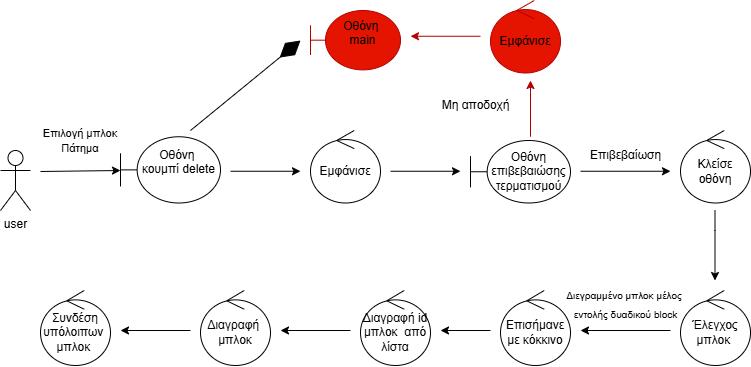

The diagram above was exported from draw.io. Its source (the exported page's mxGraphModel, read from the mxfile embedded in the PNG):
<mxGraphModel dx="1025" dy="503" grid="1" gridSize="10" guides="1" tooltips="1" connect="1" arrows="1" fold="1" page="1" pageScale="1" pageWidth="827" pageHeight="1169" math="0" shadow="0">
  <root>
    <mxCell id="0" />
    <mxCell id="1" parent="0" />
    <mxCell id="S-WtvnXRs-I43GF1FmAN-2" value="user" style="shape=umlActor;verticalLabelPosition=bottom;verticalAlign=top;html=1;outlineConnect=0;" vertex="1" parent="1">
      <mxGeometry x="20" y="220" width="30" height="60" as="geometry" />
    </mxCell>
    <mxCell id="S-WtvnXRs-I43GF1FmAN-3" value="" style="endArrow=classic;html=1;rounded=0;" edge="1" parent="1">
      <mxGeometry width="50" height="50" relative="1" as="geometry">
        <mxPoint x="60" y="241" as="sourcePoint" />
        <mxPoint x="140" y="240" as="targetPoint" />
      </mxGeometry>
    </mxCell>
    <mxCell id="S-WtvnXRs-I43GF1FmAN-5" value="&lt;font style=&quot;font-size: 11px;&quot;&gt;Επιλογή μπλοκ&lt;/font&gt;&lt;div&gt;&lt;font style=&quot;font-size: 11px;&quot;&gt;Πάτημα&lt;/font&gt;&lt;/div&gt;" style="text;html=1;align=center;verticalAlign=middle;whiteSpace=wrap;rounded=0;" vertex="1" parent="1">
      <mxGeometry x="40" y="190" width="120" height="40" as="geometry" />
    </mxCell>
    <mxCell id="S-WtvnXRs-I43GF1FmAN-6" value="Οθόνη&amp;nbsp;&lt;div&gt;&amp;nbsp;κουμπί delete&amp;nbsp;&lt;br&gt;&lt;div&gt;&lt;br&gt;&lt;/div&gt;&lt;/div&gt;" style="shape=umlBoundary;whiteSpace=wrap;html=1;" vertex="1" parent="1">
      <mxGeometry x="140" y="206.25" width="100" height="66.25" as="geometry" />
    </mxCell>
    <mxCell id="S-WtvnXRs-I43GF1FmAN-7" value="" style="endArrow=classic;html=1;rounded=0;" edge="1" parent="1">
      <mxGeometry width="50" height="50" relative="1" as="geometry">
        <mxPoint x="250" y="240.75" as="sourcePoint" />
        <mxPoint x="320" y="240.75" as="targetPoint" />
      </mxGeometry>
    </mxCell>
    <mxCell id="S-WtvnXRs-I43GF1FmAN-8" value="Εμφάνισε" style="ellipse;shape=umlControl;whiteSpace=wrap;html=1;" vertex="1" parent="1">
      <mxGeometry x="330" y="200" width="70" height="72.5" as="geometry" />
    </mxCell>
    <mxCell id="S-WtvnXRs-I43GF1FmAN-9" value="" style="endArrow=classic;html=1;rounded=0;" edge="1" parent="1">
      <mxGeometry width="50" height="50" relative="1" as="geometry">
        <mxPoint x="410" y="240.75" as="sourcePoint" />
        <mxPoint x="480" y="240.75" as="targetPoint" />
      </mxGeometry>
    </mxCell>
    <mxCell id="S-WtvnXRs-I43GF1FmAN-10" value="Οθόνη επιβεβαιώσης τερματισμού" style="shape=umlBoundary;whiteSpace=wrap;html=1;" vertex="1" parent="1">
      <mxGeometry x="490" y="210" width="100" height="62.5" as="geometry" />
    </mxCell>
    <mxCell id="S-WtvnXRs-I43GF1FmAN-11" value="" style="endArrow=classic;html=1;rounded=0;" edge="1" parent="1">
      <mxGeometry width="50" height="50" relative="1" as="geometry">
        <mxPoint x="600" y="240.75" as="sourcePoint" />
        <mxPoint x="690" y="240.75" as="targetPoint" />
      </mxGeometry>
    </mxCell>
    <mxCell id="S-WtvnXRs-I43GF1FmAN-12" value="Επιβεβαίωση" style="text;html=1;align=center;verticalAlign=middle;resizable=0;points=[];autosize=1;strokeColor=none;fillColor=none;" vertex="1" parent="1">
      <mxGeometry x="600" y="210" width="90" height="30" as="geometry" />
    </mxCell>
    <mxCell id="S-WtvnXRs-I43GF1FmAN-13" value="Κλείσε οθόνη" style="ellipse;shape=umlControl;whiteSpace=wrap;html=1;" vertex="1" parent="1">
      <mxGeometry x="700" y="200" width="70" height="72.5" as="geometry" />
    </mxCell>
    <mxCell id="S-WtvnXRs-I43GF1FmAN-14" value="" style="endArrow=classic;html=1;rounded=0;" edge="1" parent="1">
      <mxGeometry width="50" height="50" relative="1" as="geometry">
        <mxPoint x="734.5" y="280" as="sourcePoint" />
        <mxPoint x="734.5" y="350" as="targetPoint" />
        <Array as="points">
          <mxPoint x="734.5" y="300" />
        </Array>
      </mxGeometry>
    </mxCell>
    <mxCell id="S-WtvnXRs-I43GF1FmAN-16" value="" style="endArrow=classic;html=1;rounded=0;fillColor=#e51400;strokeColor=#B20000;" edge="1" parent="1">
      <mxGeometry width="50" height="50" relative="1" as="geometry">
        <mxPoint x="550" y="206.25" as="sourcePoint" />
        <mxPoint x="550" y="150" as="targetPoint" />
      </mxGeometry>
    </mxCell>
    <mxCell id="S-WtvnXRs-I43GF1FmAN-17" value="Μη αποδοχή" style="text;html=1;align=center;verticalAlign=middle;resizable=0;points=[];autosize=1;strokeColor=none;fillColor=none;" vertex="1" parent="1">
      <mxGeometry x="450" y="160" width="90" height="30" as="geometry" />
    </mxCell>
    <mxCell id="S-WtvnXRs-I43GF1FmAN-18" value="&lt;font style=&quot;color: rgb(0, 0, 0);&quot;&gt;Εμφάνισε&lt;/font&gt;" style="ellipse;shape=umlControl;whiteSpace=wrap;html=1;fillColor=#e51400;fontColor=#ffffff;strokeColor=#B20000;" vertex="1" parent="1">
      <mxGeometry x="510" y="70" width="70" height="72.5" as="geometry" />
    </mxCell>
    <mxCell id="S-WtvnXRs-I43GF1FmAN-19" value="" style="endArrow=classic;html=1;rounded=0;fillColor=#e51400;strokeColor=#B20000;" edge="1" parent="1">
      <mxGeometry width="50" height="50" relative="1" as="geometry">
        <mxPoint x="500" y="105.75" as="sourcePoint" />
        <mxPoint x="430" y="105.75" as="targetPoint" />
      </mxGeometry>
    </mxCell>
    <mxCell id="S-WtvnXRs-I43GF1FmAN-20" value="&lt;font style=&quot;color: rgb(0, 0, 0);&quot;&gt;Οθόνη&amp;nbsp;&lt;/font&gt;&lt;div&gt;&lt;font style=&quot;color: rgb(0, 0, 0);&quot;&gt;&amp;nbsp;main&amp;nbsp;&lt;br&gt;&lt;/font&gt;&lt;div&gt;&lt;br&gt;&lt;/div&gt;&lt;/div&gt;" style="shape=umlBoundary;whiteSpace=wrap;html=1;fillColor=#e51400;fontColor=#ffffff;strokeColor=#B20000;" vertex="1" parent="1">
      <mxGeometry x="330" y="80" width="90" height="59.38" as="geometry" />
    </mxCell>
    <mxCell id="S-WtvnXRs-I43GF1FmAN-21" value="" style="endArrow=diamondThin;endFill=1;endSize=24;html=1;rounded=0;" edge="1" parent="1">
      <mxGeometry width="160" relative="1" as="geometry">
        <mxPoint x="210" y="200" as="sourcePoint" />
        <mxPoint x="320" y="110" as="targetPoint" />
      </mxGeometry>
    </mxCell>
    <mxCell id="S-WtvnXRs-I43GF1FmAN-22" value="Έλεγχος μπλοκ&amp;nbsp;" style="ellipse;shape=umlControl;whiteSpace=wrap;html=1;" vertex="1" parent="1">
      <mxGeometry x="700" y="360" width="70" height="75" as="geometry" />
    </mxCell>
    <mxCell id="S-WtvnXRs-I43GF1FmAN-23" value="" style="endArrow=classic;html=1;rounded=0;" edge="1" parent="1">
      <mxGeometry width="50" height="50" relative="1" as="geometry">
        <mxPoint x="690" y="400" as="sourcePoint" />
        <mxPoint x="600" y="400" as="targetPoint" />
      </mxGeometry>
    </mxCell>
    <mxCell id="S-WtvnXRs-I43GF1FmAN-24" value="&lt;font style=&quot;font-size: 10px;&quot; face=&quot;Helvetica&quot;&gt;Διεγραμμένο μπλοκ μέλος&amp;nbsp;&lt;/font&gt;&lt;div&gt;&lt;font style=&quot;font-size: 10px;&quot; face=&quot;Helvetica&quot;&gt;&lt;span style=&quot;line-height: 107%;&quot; lang=&quot;EL&quot;&gt;εντολής δυαδικού &lt;/span&gt;&lt;span style=&quot;line-height: 107%;&quot;&gt;block&lt;/span&gt;&lt;/font&gt;&lt;span style=&quot;font-size:13.0pt;&lt;br/&gt;line-height:107%;font-family:&amp;quot;Calibri&amp;quot;,sans-serif;mso-fareast-font-family:Calibri;&lt;br/&gt;mso-fareast-theme-font:minor-latin;mso-ansi-language:EL;mso-fareast-language:&lt;br/&gt;EN-US;mso-bidi-language:AR-SA&quot;&gt;&lt;/span&gt;&lt;/div&gt;" style="text;html=1;align=center;verticalAlign=middle;resizable=0;points=[];autosize=1;strokeColor=none;fillColor=none;" vertex="1" parent="1">
      <mxGeometry x="575" y="350" width="140" height="50" as="geometry" />
    </mxCell>
    <mxCell id="S-WtvnXRs-I43GF1FmAN-25" value="Επισήμανε με κόκκινο" style="ellipse;shape=umlControl;whiteSpace=wrap;html=1;" vertex="1" parent="1">
      <mxGeometry x="520" y="360" width="70" height="75" as="geometry" />
    </mxCell>
    <mxCell id="S-WtvnXRs-I43GF1FmAN-26" value="" style="endArrow=classic;html=1;rounded=0;" edge="1" parent="1">
      <mxGeometry width="50" height="50" relative="1" as="geometry">
        <mxPoint x="510" y="400" as="sourcePoint" />
        <mxPoint x="460" y="400" as="targetPoint" />
      </mxGeometry>
    </mxCell>
    <mxCell id="S-WtvnXRs-I43GF1FmAN-27" value="Διαγραφή id μπλοκ&amp;nbsp; από λίστα" style="ellipse;shape=umlControl;whiteSpace=wrap;html=1;" vertex="1" parent="1">
      <mxGeometry x="380" y="360" width="70" height="75" as="geometry" />
    </mxCell>
    <mxCell id="S-WtvnXRs-I43GF1FmAN-28" value="" style="endArrow=classic;html=1;rounded=0;" edge="1" parent="1">
      <mxGeometry width="50" height="50" relative="1" as="geometry">
        <mxPoint x="370" y="400" as="sourcePoint" />
        <mxPoint x="300" y="400" as="targetPoint" />
      </mxGeometry>
    </mxCell>
    <mxCell id="S-WtvnXRs-I43GF1FmAN-29" value="Διαγραφή&amp;nbsp; μπλοκ" style="ellipse;shape=umlControl;whiteSpace=wrap;html=1;" vertex="1" parent="1">
      <mxGeometry x="220" y="360" width="70" height="75" as="geometry" />
    </mxCell>
    <mxCell id="S-WtvnXRs-I43GF1FmAN-30" value="" style="endArrow=classic;html=1;rounded=0;" edge="1" parent="1">
      <mxGeometry width="50" height="50" relative="1" as="geometry">
        <mxPoint x="210" y="400" as="sourcePoint" />
        <mxPoint x="140" y="400" as="targetPoint" />
      </mxGeometry>
    </mxCell>
    <mxCell id="S-WtvnXRs-I43GF1FmAN-31" value="Συνδέση&lt;div&gt;υπόλοιπων&amp;nbsp; μπλοκ&amp;nbsp;&lt;/div&gt;" style="ellipse;shape=umlControl;whiteSpace=wrap;html=1;" vertex="1" parent="1">
      <mxGeometry x="60" y="360" width="70" height="75" as="geometry" />
    </mxCell>
  </root>
</mxGraphModel>